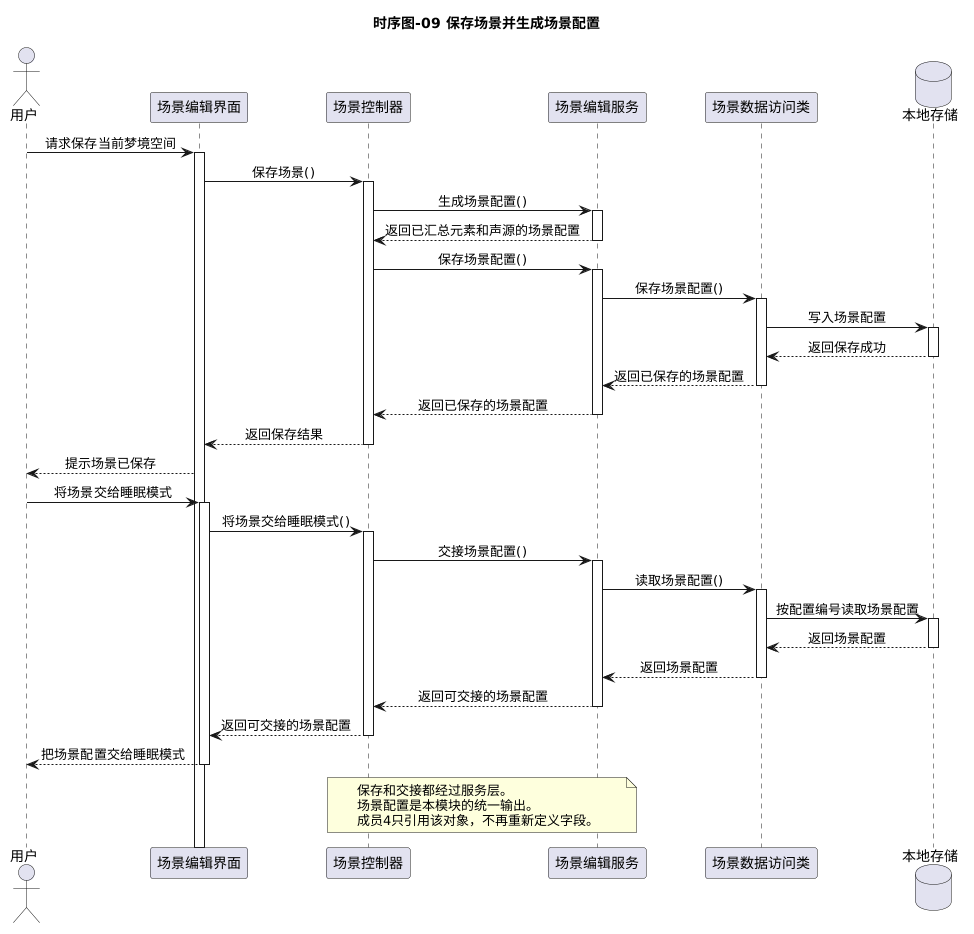

The diagram above was rendered by PlantUML. Its source (embedded in the PNG):
@startuml
title 时序图-09 保存场景并生成场景配置

skinparam shadowing false
skinparam sequenceMessageAlign center
skinparam responseMessageBelowArrow true

actor 用户
participant "场景编辑界面" as 界面
participant "场景控制器" as 控制器
participant "场景编辑服务" as 服务
participant "场景数据访问类" as 数据访问
database "本地存储" as 存储

用户 -> 界面 : 请求保存当前梦境空间
activate 界面
界面 -> 控制器 : 保存场景()
activate 控制器
控制器 -> 服务 : 生成场景配置()
activate 服务
服务 --> 控制器 : 返回已汇总元素和声源的场景配置
deactivate 服务

控制器 -> 服务 : 保存场景配置()
activate 服务
服务 -> 数据访问 : 保存场景配置()
activate 数据访问
数据访问 -> 存储 : 写入场景配置
activate 存储
存储 --> 数据访问 : 返回保存成功
deactivate 存储
数据访问 --> 服务 : 返回已保存的场景配置
deactivate 数据访问
服务 --> 控制器 : 返回已保存的场景配置
deactivate 服务
控制器 --> 界面 : 返回保存结果
deactivate 控制器
界面 --> 用户 : 提示场景已保存

用户 -> 界面 : 将场景交给睡眠模式
activate 界面
界面 -> 控制器 : 将场景交给睡眠模式()
activate 控制器
控制器 -> 服务 : 交接场景配置()
activate 服务
服务 -> 数据访问 : 读取场景配置()
activate 数据访问
数据访问 -> 存储 : 按配置编号读取场景配置
activate 存储
存储 --> 数据访问 : 返回场景配置
deactivate 存储
数据访问 --> 服务 : 返回场景配置
deactivate 数据访问
服务 --> 控制器 : 返回可交接的场景配置
deactivate 服务
控制器 --> 界面 : 返回可交接的场景配置
deactivate 控制器
界面 --> 用户 : 把场景配置交给睡眠模式
deactivate 界面

note over 控制器, 服务
  保存和交接都经过服务层。
  场景配置是本模块的统一输出。
  成员4只引用该对象，不再重新定义字段。
end note
@enduml